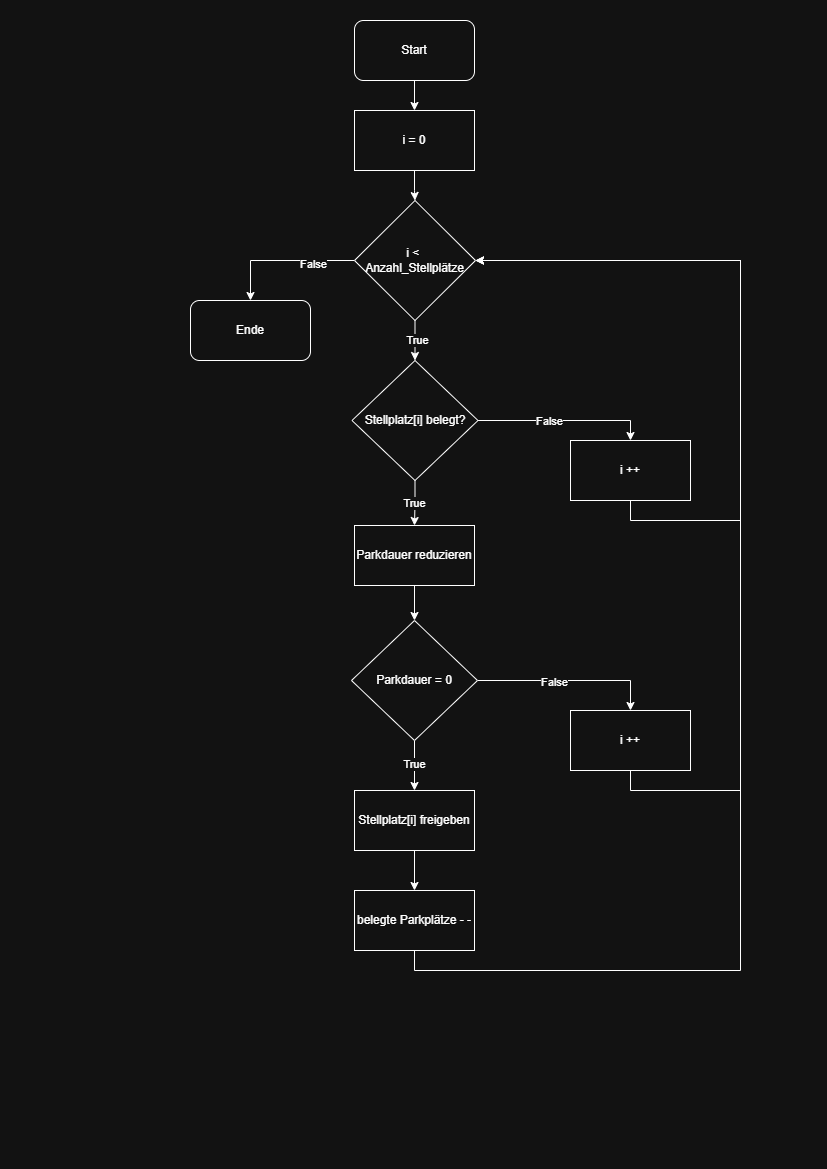

The diagram above was exported from draw.io. Its source (the exported page's mxGraphModel, read from the mxfile embedded in the PNG):
<mxGraphModel dx="1042" dy="608" grid="1" gridSize="10" guides="1" tooltips="1" connect="1" arrows="1" fold="1" page="1" pageScale="1" pageWidth="827" pageHeight="1169" math="0" shadow="0">
  <root>
    <mxCell id="0" />
    <mxCell id="1" parent="0" />
    <mxCell id="ar4PD5YcG46ntwgnAElT-5" edge="1" parent="1" source="ar4PD5YcG46ntwgnAElT-1" style="edgeStyle=orthogonalEdgeStyle;rounded=0;orthogonalLoop=1;jettySize=auto;html=1;" target="ar4PD5YcG46ntwgnAElT-2" value="">
      <mxGeometry relative="1" as="geometry" />
    </mxCell>
    <mxCell id="ar4PD5YcG46ntwgnAElT-1" parent="1" style="rounded=1;whiteSpace=wrap;html=1;" value="Start" vertex="1">
      <mxGeometry height="60" width="120" x="354" y="20" as="geometry" />
    </mxCell>
    <mxCell id="ar4PD5YcG46ntwgnAElT-6" edge="1" parent="1" source="ar4PD5YcG46ntwgnAElT-2" style="edgeStyle=orthogonalEdgeStyle;rounded=0;orthogonalLoop=1;jettySize=auto;html=1;" target="ar4PD5YcG46ntwgnAElT-4" value="">
      <mxGeometry relative="1" as="geometry" />
    </mxCell>
    <mxCell id="ar4PD5YcG46ntwgnAElT-2" parent="1" style="rounded=0;whiteSpace=wrap;html=1;" value="i = 0" vertex="1">
      <mxGeometry height="60" width="120" x="354" y="110" as="geometry" />
    </mxCell>
    <mxCell id="ar4PD5YcG46ntwgnAElT-17" edge="1" parent="1" source="ar4PD5YcG46ntwgnAElT-4" style="edgeStyle=orthogonalEdgeStyle;rounded=0;orthogonalLoop=1;jettySize=auto;html=1;" target="ar4PD5YcG46ntwgnAElT-12" value="">
      <mxGeometry relative="1" as="geometry" />
    </mxCell>
    <mxCell id="ar4PD5YcG46ntwgnAElT-18" connectable="0" parent="ar4PD5YcG46ntwgnAElT-17" style="edgeLabel;html=1;align=center;verticalAlign=middle;resizable=0;points=[];" value="True" vertex="1">
      <mxGeometry relative="1" x="-0.05" y="2" as="geometry">
        <mxPoint as="offset" />
      </mxGeometry>
    </mxCell>
    <mxCell id="ar4PD5YcG46ntwgnAElT-35" edge="1" parent="1" source="ar4PD5YcG46ntwgnAElT-4" style="edgeStyle=orthogonalEdgeStyle;rounded=0;orthogonalLoop=1;jettySize=auto;html=1;exitX=0;exitY=0.5;exitDx=0;exitDy=0;entryX=0.5;entryY=0;entryDx=0;entryDy=0;" target="ar4PD5YcG46ntwgnAElT-7">
      <mxGeometry relative="1" as="geometry" />
    </mxCell>
    <mxCell id="ar4PD5YcG46ntwgnAElT-39" connectable="0" parent="ar4PD5YcG46ntwgnAElT-35" style="edgeLabel;html=1;align=center;verticalAlign=middle;resizable=0;points=[];" value="False" vertex="1">
      <mxGeometry relative="1" x="-0.4222" y="3" as="geometry">
        <mxPoint as="offset" />
      </mxGeometry>
    </mxCell>
    <mxCell id="ar4PD5YcG46ntwgnAElT-4" parent="1" style="rhombus;whiteSpace=wrap;html=1;" value="i&amp;nbsp;&lt;span style=&quot;background-color: transparent; color: light-dark(rgb(0, 0, 0), rgb(255, 255, 255));&quot;&gt;&amp;lt;&lt;/span&gt;&lt;span style=&quot;background-color: transparent; color: light-dark(rgb(0, 0, 0), rgb(255, 255, 255));&quot;&gt;&amp;nbsp;&lt;/span&gt;&lt;div&gt;&lt;div&gt;&lt;div&gt;Anzahl_Stellplätze&lt;/div&gt;&lt;/div&gt;&lt;/div&gt;" vertex="1">
      <mxGeometry height="120" width="121" x="354" y="200" as="geometry" />
    </mxCell>
    <mxCell id="ar4PD5YcG46ntwgnAElT-7" parent="1" style="rounded=1;whiteSpace=wrap;html=1;" value="Ende" vertex="1">
      <mxGeometry height="60" width="120" x="190" y="300" as="geometry" />
    </mxCell>
    <mxCell id="ar4PD5YcG46ntwgnAElT-14" edge="1" parent="1" source="ar4PD5YcG46ntwgnAElT-12" style="edgeStyle=orthogonalEdgeStyle;rounded=0;orthogonalLoop=1;jettySize=auto;html=1;exitX=1;exitY=0.5;exitDx=0;exitDy=0;entryX=0.5;entryY=0;entryDx=0;entryDy=0;" target="ar4PD5YcG46ntwgnAElT-13">
      <mxGeometry relative="1" as="geometry" />
    </mxCell>
    <mxCell id="ar4PD5YcG46ntwgnAElT-15" connectable="0" parent="ar4PD5YcG46ntwgnAElT-14" style="edgeLabel;html=1;align=center;verticalAlign=middle;resizable=0;points=[];" value="False" vertex="1">
      <mxGeometry relative="1" x="-0.178" as="geometry">
        <mxPoint as="offset" />
      </mxGeometry>
    </mxCell>
    <mxCell id="ar4PD5YcG46ntwgnAElT-20" edge="1" parent="1" source="ar4PD5YcG46ntwgnAElT-12" style="edgeStyle=orthogonalEdgeStyle;rounded=0;orthogonalLoop=1;jettySize=auto;html=1;exitX=0.5;exitY=1;exitDx=0;exitDy=0;entryX=0.5;entryY=0;entryDx=0;entryDy=0;" target="ar4PD5YcG46ntwgnAElT-19">
      <mxGeometry relative="1" as="geometry" />
    </mxCell>
    <mxCell id="ar4PD5YcG46ntwgnAElT-21" connectable="0" parent="ar4PD5YcG46ntwgnAElT-20" style="edgeLabel;html=1;align=center;verticalAlign=middle;resizable=0;points=[];" value="True" vertex="1">
      <mxGeometry relative="1" x="0.011" y="-1" as="geometry">
        <mxPoint as="offset" />
      </mxGeometry>
    </mxCell>
    <mxCell id="ar4PD5YcG46ntwgnAElT-12" parent="1" style="rhombus;whiteSpace=wrap;html=1;" value="Stellplatz[i] belegt?" vertex="1">
      <mxGeometry height="120" width="126" x="351.5" y="360" as="geometry" />
    </mxCell>
    <mxCell id="ar4PD5YcG46ntwgnAElT-36" edge="1" parent="1" source="ar4PD5YcG46ntwgnAElT-13" style="edgeStyle=orthogonalEdgeStyle;rounded=0;orthogonalLoop=1;jettySize=auto;html=1;exitX=0.5;exitY=1;exitDx=0;exitDy=0;entryX=1;entryY=0.5;entryDx=0;entryDy=0;" target="ar4PD5YcG46ntwgnAElT-4">
      <mxGeometry relative="1" as="geometry">
        <Array as="points">
          <mxPoint x="630" y="520" />
          <mxPoint x="740" y="520" />
          <mxPoint x="740" y="260" />
        </Array>
      </mxGeometry>
    </mxCell>
    <mxCell id="ar4PD5YcG46ntwgnAElT-13" parent="1" style="rounded=0;whiteSpace=wrap;html=1;" value="i ++" vertex="1">
      <mxGeometry height="60" width="120" x="570" y="440" as="geometry" />
    </mxCell>
    <mxCell id="ar4PD5YcG46ntwgnAElT-23" edge="1" parent="1" source="ar4PD5YcG46ntwgnAElT-19" style="edgeStyle=orthogonalEdgeStyle;rounded=0;orthogonalLoop=1;jettySize=auto;html=1;exitX=0.5;exitY=1;exitDx=0;exitDy=0;entryX=0.5;entryY=0;entryDx=0;entryDy=0;" target="ar4PD5YcG46ntwgnAElT-22">
      <mxGeometry relative="1" as="geometry" />
    </mxCell>
    <mxCell id="ar4PD5YcG46ntwgnAElT-19" parent="1" style="rounded=0;whiteSpace=wrap;html=1;" value="Parkdauer reduzieren" vertex="1">
      <mxGeometry height="60" width="120" x="354" y="525" as="geometry" />
    </mxCell>
    <mxCell id="ar4PD5YcG46ntwgnAElT-25" edge="1" parent="1" source="ar4PD5YcG46ntwgnAElT-22" style="edgeStyle=orthogonalEdgeStyle;rounded=0;orthogonalLoop=1;jettySize=auto;html=1;exitX=1;exitY=0.5;exitDx=0;exitDy=0;entryX=0.5;entryY=0;entryDx=0;entryDy=0;" target="ar4PD5YcG46ntwgnAElT-24">
      <mxGeometry relative="1" as="geometry" />
    </mxCell>
    <mxCell id="ar4PD5YcG46ntwgnAElT-26" connectable="0" parent="ar4PD5YcG46ntwgnAElT-25" style="edgeLabel;html=1;align=center;verticalAlign=middle;resizable=0;points=[];" value="False" vertex="1">
      <mxGeometry relative="1" x="-0.165" y="-1" as="geometry">
        <mxPoint as="offset" />
      </mxGeometry>
    </mxCell>
    <mxCell id="ar4PD5YcG46ntwgnAElT-28" edge="1" parent="1" source="ar4PD5YcG46ntwgnAElT-22" style="edgeStyle=orthogonalEdgeStyle;rounded=0;orthogonalLoop=1;jettySize=auto;html=1;exitX=0.5;exitY=1;exitDx=0;exitDy=0;entryX=0.5;entryY=0;entryDx=0;entryDy=0;" target="ar4PD5YcG46ntwgnAElT-27">
      <mxGeometry relative="1" as="geometry" />
    </mxCell>
    <mxCell id="ar4PD5YcG46ntwgnAElT-29" connectable="0" parent="ar4PD5YcG46ntwgnAElT-28" style="edgeLabel;html=1;align=center;verticalAlign=middle;resizable=0;points=[];" value="True" vertex="1">
      <mxGeometry relative="1" x="-0.08" y="-1" as="geometry">
        <mxPoint as="offset" />
      </mxGeometry>
    </mxCell>
    <mxCell id="ar4PD5YcG46ntwgnAElT-22" parent="1" style="rhombus;whiteSpace=wrap;html=1;" value="Parkdauer = 0" vertex="1">
      <mxGeometry height="120" width="126" x="351" y="620" as="geometry" />
    </mxCell>
    <mxCell id="ar4PD5YcG46ntwgnAElT-40" edge="1" parent="1" source="ar4PD5YcG46ntwgnAElT-24" style="edgeStyle=orthogonalEdgeStyle;rounded=0;orthogonalLoop=1;jettySize=auto;html=1;entryX=1;entryY=0.5;entryDx=0;entryDy=0;" target="ar4PD5YcG46ntwgnAElT-4">
      <mxGeometry relative="1" as="geometry">
        <Array as="points">
          <mxPoint x="630" y="790" />
          <mxPoint x="740" y="790" />
          <mxPoint x="740" y="260" />
        </Array>
        <mxPoint x="650" y="921.5999755859375" as="targetPoint" />
      </mxGeometry>
    </mxCell>
    <mxCell id="ar4PD5YcG46ntwgnAElT-24" parent="1" style="rounded=0;whiteSpace=wrap;html=1;" value="i ++" vertex="1">
      <mxGeometry height="60" width="120" x="570" y="710" as="geometry" />
    </mxCell>
    <mxCell id="ar4PD5YcG46ntwgnAElT-31" edge="1" parent="1" source="ar4PD5YcG46ntwgnAElT-27" style="edgeStyle=orthogonalEdgeStyle;rounded=0;orthogonalLoop=1;jettySize=auto;html=1;exitX=0.5;exitY=1;exitDx=0;exitDy=0;entryX=0.5;entryY=0;entryDx=0;entryDy=0;" target="ar4PD5YcG46ntwgnAElT-30">
      <mxGeometry relative="1" as="geometry" />
    </mxCell>
    <mxCell id="ar4PD5YcG46ntwgnAElT-27" parent="1" style="rounded=0;whiteSpace=wrap;html=1;" value="Stellplatz[i] freigeben" vertex="1">
      <mxGeometry height="60" width="120" x="354" y="790" as="geometry" />
    </mxCell>
    <mxCell id="ar4PD5YcG46ntwgnAElT-41" edge="1" parent="1" source="ar4PD5YcG46ntwgnAElT-30" style="edgeStyle=orthogonalEdgeStyle;rounded=0;orthogonalLoop=1;jettySize=auto;html=1;exitX=0.5;exitY=1;exitDx=0;exitDy=0;entryX=1;entryY=0.5;entryDx=0;entryDy=0;" target="ar4PD5YcG46ntwgnAElT-4">
      <mxGeometry relative="1" as="geometry">
        <Array as="points">
          <mxPoint x="414" y="970" />
          <mxPoint x="740" y="970" />
          <mxPoint x="740" y="260" />
        </Array>
      </mxGeometry>
    </mxCell>
    <mxCell id="ar4PD5YcG46ntwgnAElT-30" parent="1" style="rounded=0;whiteSpace=wrap;html=1;" value="belegte Parkplätze - -" vertex="1">
      <mxGeometry height="60" width="120" x="354" y="890" as="geometry" />
    </mxCell>
  </root>
</mxGraphModel>